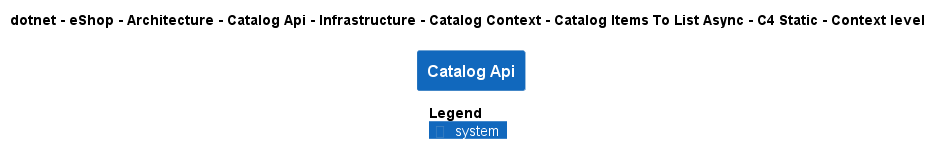

The diagram above was rendered by PlantUML. Its source (embedded in the PNG):
@startuml
!pragma layout smetana
!include ..\..\..\..\..\..\..\..\..\..\..\.c4s\C4_Context.puml

AddElementTag("c4interflow:lifecycle:new", $bgColor=green, $fontColor=#ffffff, $borderColor=green, $shadowing="False")
AddElementTag("c4interflow:lifecycle:changed", $bgColor=orange, $fontColor=#ffffff, $borderColor=orange, $shadowing="False")
AddElementTag("c4interflow:lifecycle:removed", $bgColor=red, $fontColor=#ffffff, $borderColor=red, $shadowing="False")

AddRelTag("c4interflow:lifecycle:new", $textColor=green, $lineColor=green)
AddRelTag("c4interflow:lifecycle:changed", $textColor=orange, $lineColor=orange)
AddRelTag("c4interflow:lifecycle:removed", $textColor=red, $lineColor=red)

SHOW_PERSON_PORTRAIT()
LAYOUT_TOP_DOWN()

skinparam linetype polyline

title dotnet - eShop - Architecture - Catalog Api - Infrastructure - Catalog Context - Catalog Items To List Async - C4 Static - Context level

System(dotnet.eShop.Architecture.SoftwareSystems.CatalogApi, "Catalog Api", "")



SHOW_LEGEND()
@enduml